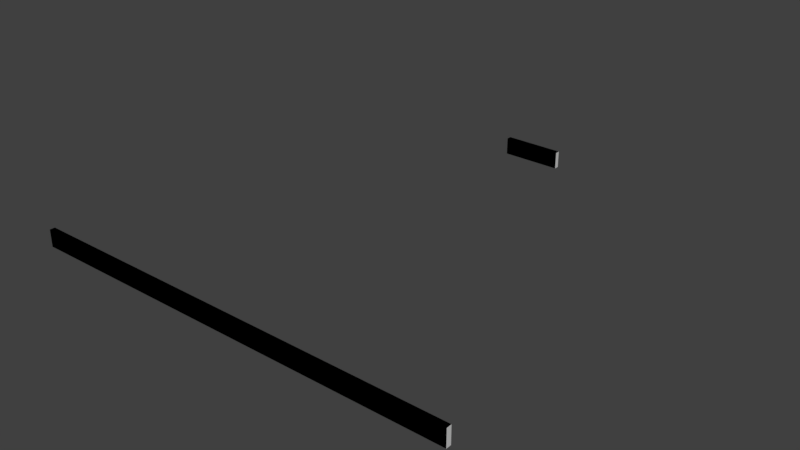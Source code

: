 # Source: Triangle_thing.blend  (saved by Blender 2.77.0; exported with 4.5.12 LTS)
import bpy
from mathutils import Matrix  # noqa: F401  (used for matrix-valued properties, if any)

bpy.ops.wm.read_factory_settings(use_empty=True)
scene = bpy.context.scene
scene.name = 'Scene'

# ---- collections
col_collection_1 = bpy.data.collections.new('Collection 1'); scene.collection.children.link(col_collection_1)

# ---- materials (node trees are filled in below, after node groups)
mat_gold = bpy.data.materials.new('gold')
mat_gold.alpha_threshold = 0.0
mat_gold.use_transparent_shadow = False
mat_gold.diffuse_color = (0.64, 0.64, 0.64, 1.0)
mat_gold.specular_color = (0.5, 0.5, 0.5)
mat_gold.roughness = 0.5
mat_gold.specular_intensity = 1.0

# ---- material node trees

# ---- world
world_world = bpy.data.worlds.new('World'); scene.world = world_world
world_world.color = (0.05088, 0.05088, 0.05088)
world_world.use_sun_shadow = False
world_world.sun_shadow_jitter_overblur = 0.0
world_world.cycles.sampling_method = 'MANUAL'

# ---- meshes
me_cube_001 = bpy.data.meshes.new('Cube.001')
me_cube_001.from_pydata([(-0.1163, 0.0333, -0.4384), (0.1163, 0.0333, -0.4384), (0.1163, 0.0333, -0.4576), (-0.1163, 0.0333, -0.4576), (-0.1163, -0.0333, -0.4384), (-0.1163, -0.0333, -0.4576), (0.1163, -0.0333, -0.4576), (0.1163, -0.0333, -0.4384), (-0.1163, 0.0333, -0.4384), (-0.1163, 0.0333, -0.4576), (-0.1163, -0.0333, -0.4576), (-0.1163, -0.0333, -0.4384), (-0.1163, 0.0333, -0.4576), (0.1163, 0.0333, -0.4576), (0.1163, -0.0333, -0.4576), (-0.1163, -0.0333, -0.4576), (0.1163, 0.0333, -0.4576), (0.1163, 0.0333, -0.4384), (0.1163, -0.0333, -0.4384), (0.1163, -0.0333, -0.4576), (-0.1163, -0.0333, -0.4384), (0.1163, -0.0333, -0.4384), (0.1163, 0.0333, -0.4384), (-0.1163, 0.0333, -0.4384)], [], [(0, 1, 2), (0, 2, 3), (4, 5, 6), (4, 6, 7), (8, 9, 10), (8, 10, 11), (12, 13, 14), (12, 14, 15), (16, 17, 18), (16, 18, 19), (20, 21, 22), (20, 22, 23)])
me_cube_001.polygons.foreach_set('use_smooth', [True] * 12)
_k = set([(0, 1), (0, 3), (1, 2), (2, 3), (4, 5), (4, 7), (5, 6), (6, 7), (8, 9), (8, 11), (9, 10), (10, 11), (12, 13), (12, 15), (13, 14), (14, 15), (16, 17), (16, 19), (17, 18), (18, 19), (20, 21), (20, 23), (21, 22), (22, 23)])
me_cube_001.attributes.new('sharp_edge', 'BOOLEAN', 'EDGE').data.foreach_set('value', [ (min(e.vertices), max(e.vertices)) in _k for e in me_cube_001.edges])
me_cube_001.materials.append(mat_gold)
me_cube_001.use_remesh_preserve_volume = False
me_cube_001.use_remesh_preserve_attributes = False
me_cube_001.use_mirror_vertex_groups = False
me_cube_001.update()
me_cube_001.normals_split_custom_set([tuple(v) for v in zip(*[iter([-1.467e-11, -1.0, -0.0003355, -4.777e-05, -1.0, 2.088e-12, 1.467e-11, -1.0, 0.0003355, -1.467e-11, -1.0, -0.0003355, 1.467e-11, -1.0, 0.0003355, 4.777e-05, -1.0, -2.088e-12, 0.0003355, 1.0, 1.467e-11, -2.088e-12, 1.0, 4.777e-05, -0.0003355, 1.0, -1.467e-11, 0.0003355, 1.0, 1.467e-11, -0.0003355, 1.0, -1.467e-11, 2.088e-12, 1.0, -4.777e-05, -1.0, 0.0, 0.0, -1.0, 0.0, 0.0, -1.0, 0.0, 0.0, -1.0, 0.0, 0.0, -1.0, 0.0, 0.0, -1.0, 0.0, 0.0, 4.532e-05, -1.511e-05, 1.0, 0.0003183, -0.0001061, 1.0, 4.532e-05, -1.511e-05, 1.0, 4.532e-05, -1.511e-05, 1.0, 4.532e-05, -1.511e-05, 1.0, 0.0003183, -0.0001061, 1.0, 1.0, 0.0, 0.0, 1.0, 0.0, 0.0, 1.0, 0.0, 0.0, 1.0, 0.0, 0.0, 1.0, 0.0, 0.0, 1.0, 0.0, 0.0, -2.088e-12, 4.777e-05, -1.0, -0.0003355, -1.467e-11, -1.0, 2.088e-12, -4.777e-05, -1.0, -2.088e-12, 4.777e-05, -1.0, 2.088e-12, -4.777e-05, -1.0, -0.0003183, 0.0001061, -1.0])] * 3)])
me_cube_052 = bpy.data.meshes.new('Cube.052')
me_cube_052.from_pydata([(-0.8563, 0.0333, 1.226), (0.8563, 0.0333, 1.226), (0.8563, 0.0333, 1.206), (-0.8563, 0.0333, 1.206), (-0.8563, -0.0333, 1.226), (-0.8563, -0.0333, 1.206), (0.8563, -0.0333, 1.206), (0.8563, -0.0333, 1.226), (-0.8563, 0.0333, 1.226), (-0.8563, 0.0333, 1.206), (-0.8563, -0.0333, 1.206), (-0.8563, -0.0333, 1.226), (-0.8563, 0.0333, 1.206), (0.8563, 0.0333, 1.206), (0.8563, -0.0333, 1.206), (-0.8563, -0.0333, 1.206), (0.8563, 0.0333, 1.206), (0.8563, 0.0333, 1.226), (0.8563, -0.0333, 1.226), (0.8563, -0.0333, 1.206), (-0.8563, -0.0333, 1.226), (0.8563, -0.0333, 1.226), (0.8563, 0.0333, 1.226), (-0.8563, 0.0333, 1.226)], [], [(0, 1, 2), (0, 2, 3), (4, 5, 6), (4, 6, 7), (8, 9, 10), (8, 10, 11), (12, 13, 14), (12, 14, 15), (16, 17, 18), (16, 18, 19), (20, 21, 22), (20, 22, 23)])
me_cube_052.polygons.foreach_set('use_smooth', [True] * 12)
_k = set([(0, 1), (0, 3), (1, 2), (2, 3), (4, 5), (4, 7), (5, 6), (6, 7), (8, 9), (8, 11), (9, 10), (10, 11), (12, 13), (12, 15), (13, 14), (14, 15), (16, 17), (16, 19), (17, 18), (18, 19), (20, 21), (20, 23), (21, 22), (22, 23)])
me_cube_052.attributes.new('sharp_edge', 'BOOLEAN', 'EDGE').data.foreach_set('value', [ (min(e.vertices), max(e.vertices)) in _k for e in me_cube_052.edges])
me_cube_052.materials.append(mat_gold)
me_cube_052.use_remesh_preserve_volume = False
me_cube_052.use_remesh_preserve_attributes = False
me_cube_052.use_mirror_vertex_groups = False
me_cube_052.update()
me_cube_052.normals_split_custom_set([tuple(v) for v in zip(*[iter([-2.088e-12, -1.0, -4.777e-05, -4.777e-05, -1.0, 2.088e-12, 2.088e-12, -1.0, 4.777e-05, -2.088e-12, -1.0, -4.777e-05, 2.088e-12, -1.0, 4.777e-05, 4.777e-05, -1.0, -2.088e-12, 4.777e-05, 1.0, 2.088e-12, -2.088e-12, 1.0, 4.777e-05, -4.777e-05, 1.0, -2.088e-12, 4.777e-05, 1.0, 2.088e-12, -4.777e-05, 1.0, -2.088e-12, 2.088e-12, 1.0, -4.777e-05, -1.0, 0.0, 0.0, -1.0, 0.0, 0.0, -1.0, 0.0, 0.0, -1.0, 0.0, 0.0, -1.0, 0.0, 0.0, -1.0, 0.0, 0.0, -2.088e-12, -4.777e-05, 1.0, -0.0003355, 1.467e-11, 1.0, 2.088e-12, 4.777e-05, 1.0, -2.088e-12, -4.777e-05, 1.0, 2.088e-12, 4.777e-05, 1.0, 0.0003355, -1.467e-11, 1.0, 1.0, 0.0, 0.0, 1.0, 0.0, 0.0, 1.0, 0.0, 0.0, 1.0, 0.0, 0.0, 1.0, 0.0, 0.0, 1.0, 0.0, 0.0, -2.088e-12, 4.777e-05, -1.0, -0.0003183, 0.0001061, -1.0, 2.088e-12, -4.777e-05, -1.0, -2.088e-12, 4.777e-05, -1.0, 2.088e-12, -4.777e-05, -1.0, -0.0003183, 0.0001061, -1.0])] * 3)])

# ---- objects
ob_cube_001 = bpy.data.objects.new('Cube.001', me_cube_001)
ob_cube_052 = bpy.data.objects.new('Cube.052', me_cube_052)

# ---- transforms, parenting, visibility, modifiers, constraints
ob_cube_001.location = (0.0, 0.0, 0.0)
ob_cube_001.rotation_euler = (1.571, -0.0, 0.0)
ob_cube_001.lineart.crease_threshold = 0.0
ob_cube_052.location = (0.0, 0.0, 0.0)
ob_cube_052.rotation_euler = (1.571, -0.0, 0.0)
ob_cube_052.lineart.crease_threshold = 0.0

# ---- collection membership
col_collection_1.objects.link(ob_cube_001)
col_collection_1.objects.link(ob_cube_052)

# ---- scene / render settings (as saved in the file)
scene.frame_start = 1; scene.frame_end = 250; scene.frame_set(1)
scene.render.engine = 'BLENDER_EEVEE_NEXT'
scene.render.resolution_percentage = 50
scene.render.dither_intensity = 0.0
scene.cycles.use_denoising = False
scene.cycles.samples = 128
scene.cycles.sampling_pattern = 'TABULATED_SOBOL'
scene.cycles.light_sampling_threshold = 0.0
scene.cycles.use_adaptive_sampling = False
scene.cycles.use_light_tree = False
scene.cycles.blur_glossy = 0.0
scene.cycles.sample_clamp_indirect = 0.0
scene.view_settings.view_transform = 'Standard'
bpy.context.view_layer.update()

# ---- added for rendering (the .blend has no active camera and no usable light): camera, sun
cam_auto = bpy.data.cameras.new('AutoCamera')
cam_auto.lens = 50.0
cam_auto.sensor_width = 36.0
cam_auto.clip_end = 1000.0
ob_auto_camera = bpy.data.objects.new('AutoCamera', cam_auto)
scene.collection.objects.link(ob_auto_camera)
ob_auto_camera.location = (2.22262, -3.05115, 1.7781)
ob_auto_camera.rotation_euler = (1.09748, -7.21219e-08, 0.694738)
scene.camera = ob_auto_camera
light_auto_sun = bpy.data.lights.new('AutoSun', 'SUN')
light_auto_sun.energy = 3.0
light_auto_sun.angle = 0.0523599
ob_auto_sun = bpy.data.objects.new('AutoSun', light_auto_sun)
scene.collection.objects.link(ob_auto_sun)
ob_auto_sun.rotation_euler = (0.872665, 0.174533, 0.523599)
bpy.context.view_layer.update()
